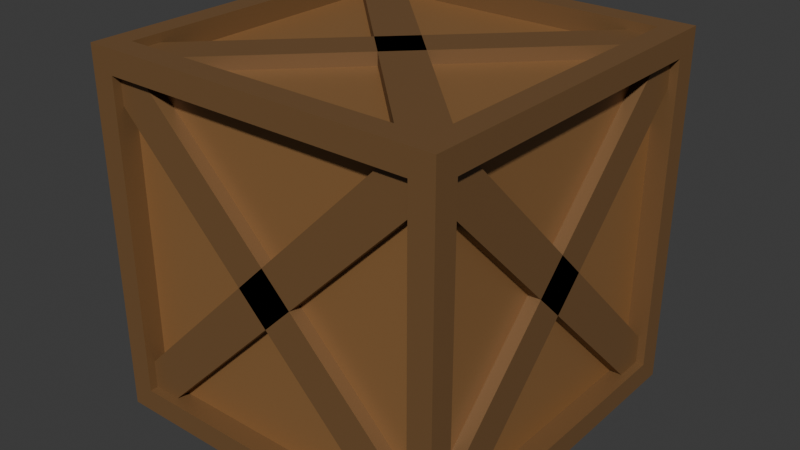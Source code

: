 # Source: woodbox.blend  (saved by Blender 4.4.32; exported with 4.5.12 LTS)
import bpy
from mathutils import Matrix  # noqa: F401  (used for matrix-valued properties, if any)

bpy.ops.wm.read_factory_settings(use_empty=True)
scene = bpy.context.scene
scene.name = 'Scene'

# ---- collections
col_collection = bpy.data.collections.new('Collection'); scene.collection.children.link(col_collection)

# ---- materials (node trees are filled in below, after node groups)
mat_innerwoodmat = bpy.data.materials.new('InnerWoodMat')
mat_woodmat = bpy.data.materials.new('WoodMat')

# ---- material node trees
mat_innerwoodmat.use_nodes = True; mat_innerwoodmat.node_tree.nodes.clear()
_N = mat_innerwoodmat.node_tree.nodes; _L = mat_innerwoodmat.node_tree.links
n0 = _N.new('ShaderNodeBsdfPrincipled'); n0.name = 'Principled BSDF'; n0.location = (10, 300)
n0.inputs[0].default_value = (0.1806, 0.0942, 0.03609, 1.0)
n1 = _N.new('ShaderNodeOutputMaterial'); n1.name = 'Material Output'; n1.location = (300, 300)
_L.new(n0.outputs[0], n1.inputs[0])
n1.is_active_output = True
mat_woodmat.use_nodes = True; mat_woodmat.node_tree.nodes.clear()
_N = mat_woodmat.node_tree.nodes; _L = mat_woodmat.node_tree.links
n0 = _N.new('ShaderNodeBsdfPrincipled'); n0.name = 'Principled BSDF'; n0.location = (10, 300)
n0.inputs[0].default_value = (0.3663, 0.1868, 0.06823, 1.0)
n0.inputs[1].default_value = 0.3264
n0.inputs[2].default_value = 0.4767
n1 = _N.new('ShaderNodeOutputMaterial'); n1.name = 'Material Output'; n1.location = (300, 300)
_L.new(n0.outputs[0], n1.inputs[0])
n1.is_active_output = True

# ---- world
world_world = bpy.data.worlds.new('World'); scene.world = world_world
world_world.use_nodes = True; world_world.node_tree.nodes.clear()
_N = world_world.node_tree.nodes; _L = world_world.node_tree.links
n0 = _N.new('ShaderNodeOutputWorld'); n0.name = 'World Output'; n0.location = (300, 300)
n1 = _N.new('ShaderNodeBackground'); n1.name = 'Background'; n1.location = (10, 300)
n1.inputs[0].default_value = (0.05088, 0.05088, 0.05088, 1.0)
_L.new(n1.outputs[0], n0.inputs[0])
n0.is_active_output = True
world_world.color = (0.05088, 0.05088, 0.05088)
world_world.sun_shadow_jitter_overblur = 0.0

# ---- meshes
me_cube = bpy.data.meshes.new('Cube')
me_cube.from_pydata([(1.0, 1.0, 1.0), (1.0, 1.0, -1.0), (1.0, -1.0, 1.0), (1.0, -1.0, -1.0), (-1.0, 1.0, 1.0), (-1.0, 1.0, -1.0), (-1.0, -1.0, 1.0), (-1.0, -1.0, -1.0), (0.8689, 0.8689, 1.0), (-0.8689, 0.8689, 1.0), (-0.8689, -0.8689, 1.0), (0.8689, -0.8689, 1.0), (0.8689, -1.0, -0.8689), (0.8689, -1.0, 0.8689), (-0.8689, -1.0, 0.8689), (-0.8689, -1.0, -0.8689), (-1.0, -0.8689, -0.8689), (-1.0, -0.8689, 0.8689), (-1.0, 0.8689, 0.8689), (-1.0, 0.8689, -0.8689), (-0.8689, 0.8689, -1.0), (0.8689, 0.8689, -1.0), (0.8689, -0.8689, -1.0), (-0.8689, -0.8689, -1.0), (1.0, 0.8689, -0.8689), (1.0, 0.8689, 0.8689), (1.0, -0.8689, 0.8689), (1.0, -0.8689, -0.8689), (-0.8689, 1.0, -0.8689), (-0.8689, 1.0, 0.8689), (0.8689, 1.0, 0.8689), (0.8689, 1.0, -0.8689), (-0.8689, 0.8689, 1.0), (0.8689, 0.8689, 1.0), (0.8689, -0.8689, 1.0), (-0.8689, -0.8689, 1.0), (0.8689, -1.0, 0.8689), (0.8689, -1.0, -0.8689), (-0.8689, -1.0, -0.8689), (-0.8689, -1.0, 0.8689), (-1.0, -0.8689, -0.8689), (-1.0, -0.8689, 0.8689), (-1.0, 0.8689, -0.8689), (-1.0, 0.8689, 0.8689), (0.8689, 0.8689, -1.0), (-0.8689, 0.8689, -1.0), (-0.8689, -0.8689, -1.0), (0.8689, -0.8689, -1.0), (1.0, 0.8689, 0.8689), (1.0, 0.8689, -0.8689), (1.0, -0.8689, -0.8689), (1.0, -0.8689, 0.8689), (-0.8689, 1.0, 0.8689), (-0.8689, 1.0, -0.8689), (0.8689, 1.0, -0.8689), (0.8689, 1.0, 0.8689), (-0.8689, 0.8689, 0.8852), (0.8689, 0.8689, 0.8852), (0.8689, -0.8689, 0.8852), (-0.8689, -0.8689, 0.8852), (0.8689, -0.8852, 0.8689), (0.8689, -0.8852, -0.8689), (-0.8689, -0.8852, -0.8689), (-0.8689, -0.8852, 0.8689), (-0.8852, -0.8689, -0.8689), (-0.8852, -0.8689, 0.8689), (-0.8852, 0.8689, -0.8689), (-0.8852, 0.8689, 0.8689), (0.8689, 0.8689, -0.8852), (-0.8689, 0.8689, -0.8852), (-0.8689, -0.8689, -0.8852), (0.8689, -0.8689, -0.8852), (0.8852, 0.8689, 0.8689), (0.8852, 0.8689, -0.8689), (0.8852, -0.8689, -0.8689), (0.8852, -0.8689, 0.8689), (-0.8689, 0.8852, 0.8689), (-0.8689, 0.8852, -0.8689), (0.8689, 0.8852, -0.8689), (0.8689, 0.8852, 0.8689), (-0.8829, 0.7224, -0.9545), (0.7224, -0.8829, -0.9545), (-0.8829, 0.7224, 0.9545), (0.7224, -0.8829, 0.9545), (-0.7224, 0.8829, -0.9545), (0.8829, -0.7224, -0.9545), (-0.7224, 0.8829, 0.9545), (0.8829, -0.7224, 0.9545), (-0.8791, 0.8791, 0.9545), (0.8791, -0.8791, 0.9545), (-0.8791, 0.8791, -0.9545), (0.8791, -0.8791, -0.9545), (-0.8829, -0.9545, -0.7224), (0.7224, -0.9545, 0.8829), (-0.8829, 0.9545, -0.7224), (0.7224, 0.9545, 0.8829), (-0.7224, -0.9545, -0.8829), (0.8829, -0.9545, 0.7224), (-0.7224, 0.9545, -0.8829), (0.8829, 0.9545, 0.7224), (-0.8791, 0.9545, -0.8791), (0.8791, 0.9545, 0.8791), (-0.8791, -0.9545, -0.8791), (0.8791, -0.9545, 0.8791), (-0.9545, 0.7224, 0.8829), (-0.9545, -0.8829, -0.7224), (0.9545, 0.7224, 0.8829), (0.9545, -0.8829, -0.7224), (-0.9545, 0.8829, 0.7224), (-0.9545, -0.7224, -0.8829), (0.9545, 0.8829, 0.7224), (0.9545, -0.7224, -0.8829), (0.9545, 0.8791, 0.8791), (0.9545, -0.8791, -0.8791), (-0.9545, 0.8791, 0.8791), (-0.9545, -0.8791, -0.8791), (-0.7224, -0.8829, -0.9545), (0.8829, 0.7224, -0.9545), (-0.7224, -0.8829, 0.9545), (0.8829, 0.7224, 0.9545), (-0.8829, -0.7224, -0.9545), (0.7224, 0.8829, -0.9545), (-0.8829, -0.7224, 0.9545), (0.7224, 0.8829, 0.9545), (-0.8791, -0.8791, 0.9545), (0.8791, 0.8791, 0.9545), (-0.8791, -0.8791, -0.9545), (0.8791, 0.8791, -0.9545), (-0.7224, -0.9545, 0.8829), (0.8829, -0.9545, -0.7224), (-0.7224, 0.9545, 0.8829), (0.8829, 0.9545, -0.7224), (-0.8829, -0.9545, 0.7224), (0.7224, -0.9545, -0.8829), (-0.8829, 0.9545, 0.7224), (0.7224, 0.9545, -0.8829), (-0.8791, 0.9545, 0.8791), (0.8791, 0.9545, -0.8791), (-0.8791, -0.9545, 0.8791), (0.8791, -0.9545, -0.8791), (0.9545, 0.7224, -0.8829), (0.9545, -0.8829, 0.7224), (-0.9545, 0.7224, -0.8829), (-0.9545, -0.8829, 0.7224), (0.9545, 0.8829, -0.7224), (0.9545, -0.7224, 0.8829), (-0.9545, 0.8829, -0.7224), (-0.9545, -0.7224, 0.8829), (-0.9545, 0.8791, -0.8791), (-0.9545, -0.8791, 0.8791), (0.9545, 0.8791, -0.8791), (0.9545, -0.8791, 0.8791)], [], [(15, 12, 37, 38), (16, 17, 41, 40), (11, 8, 33, 34), (12, 13, 36, 37), (8, 9, 32, 33), (30, 31, 54, 55), (0, 4, 9, 8), (4, 6, 10, 9), (6, 2, 11, 10), (2, 0, 8, 11), (3, 2, 13, 12), (2, 6, 14, 13), (6, 7, 15, 14), (7, 3, 12, 15), (7, 6, 17, 16), (6, 4, 18, 17), (4, 5, 19, 18), (5, 7, 16, 19), (5, 1, 21, 20), (1, 3, 22, 21), (3, 7, 23, 22), (7, 5, 20, 23), (1, 0, 25, 24), (0, 2, 26, 25), (2, 3, 27, 26), (3, 1, 24, 27), (5, 4, 29, 28), (4, 0, 30, 29), (0, 1, 31, 30), (1, 5, 28, 31), (50, 49, 73, 74), (32, 35, 59, 56), (42, 40, 64, 66), (49, 48, 72, 73), (34, 33, 57, 58), (55, 54, 78, 79), (20, 21, 44, 45), (9, 10, 35, 32), (19, 16, 40, 42), (24, 25, 48, 49), (13, 14, 39, 36), (23, 20, 45, 46), (28, 29, 52, 53), (10, 11, 34, 35), (17, 18, 43, 41), (27, 24, 49, 50), (14, 15, 38, 39), (21, 22, 47, 44), (31, 28, 53, 54), (18, 19, 42, 43), (25, 26, 51, 48), (22, 23, 46, 47), (29, 30, 55, 52), (26, 27, 50, 51), (41, 43, 67, 65), (35, 34, 58, 59), (48, 51, 75, 72), (43, 42, 66, 67), (37, 36, 60, 61), (51, 50, 74, 75), (45, 44, 68, 69), (38, 37, 61, 62), (53, 52, 76, 77), (46, 45, 69, 70), (36, 39, 63, 60), (54, 53, 77, 78), (44, 47, 71, 68), (39, 38, 62, 63), (52, 55, 79, 76), (33, 32, 56, 57), (47, 46, 70, 71), (40, 41, 65, 64), (80, 81, 83, 82), (88, 89, 87, 86), (86, 87, 85, 84), (90, 91, 81, 80), (88, 86, 84, 90), (89, 83, 81, 91), (87, 89, 91, 85), (82, 88, 90, 80), (84, 85, 91, 90), (82, 83, 89, 88), (92, 93, 95, 94), (100, 101, 99, 98), (98, 99, 97, 96), (102, 103, 93, 92), (100, 98, 96, 102), (101, 95, 93, 103), (99, 101, 103, 97), (94, 100, 102, 92), (96, 97, 103, 102), (94, 95, 101, 100), (104, 105, 107, 106), (112, 113, 111, 110), (110, 111, 109, 108), (114, 115, 105, 104), (112, 110, 108, 114), (113, 107, 105, 115), (111, 113, 115, 109), (106, 112, 114, 104), (108, 109, 115, 114), (106, 107, 113, 112), (116, 117, 119, 118), (124, 125, 123, 122), (122, 123, 121, 120), (126, 127, 117, 116), (124, 122, 120, 126), (125, 119, 117, 127), (123, 125, 127, 121), (118, 124, 126, 116), (120, 121, 127, 126), (118, 119, 125, 124), (128, 129, 131, 130), (136, 137, 135, 134), (134, 135, 133, 132), (138, 139, 129, 128), (136, 134, 132, 138), (137, 131, 129, 139), (135, 137, 139, 133), (130, 136, 138, 128), (132, 133, 139, 138), (130, 131, 137, 136), (140, 141, 143, 142), (148, 149, 147, 146), (146, 147, 145, 144), (150, 151, 141, 140), (148, 146, 144, 150), (149, 143, 141, 151), (147, 149, 151, 145), (142, 148, 150, 140), (144, 145, 151, 150), (142, 143, 149, 148)])
_uv = me_cube.uv_layers.new(name='UVMap')
_uv.uv.foreach_set('vector', [0.3914, 0.9836, 0.3914, 0.7664, 0.3914, 0.7664, 0.3914, 0.9836, 0.3914, 0.01639, 0.6086, 0.01639, 0.6086, 0.01639, 0.3914, 0.01639, 0.6414, 0.7336, 0.6414, 0.5164, 0.6414, 0.5164, 0.6414, 0.7336, 0.3914, 0.7664, 0.6086, 0.7664, 0.6086, 0.7664, 0.3914, 0.7664, 0.6414, 0.5164, 0.8586, 0.5164, 0.8586, 0.5164, 0.6414, 0.5164, 0.6086, 0.4836, 0.3914, 0.4836, 0.3914, 0.4836, 0.6086, 0.4836, 0.625, 0.5, 0.875, 0.5, 0.8586, 0.5164, 0.6414, 0.5164, 0.875, 0.5, 0.875, 0.75, 0.8586, 0.7336, 0.8586, 0.5164, 0.875, 0.75, 0.625, 0.75, 0.6414, 0.7336, 0.8586, 0.7336, 0.625, 0.75, 0.625, 0.5, 0.6414, 0.5164, 0.6414, 0.7336, 0.375, 0.75, 0.625, 0.75, 0.6086, 0.7664, 0.3914, 0.7664, 0.625, 0.75, 0.625, 1.0, 0.6086, 0.9836, 0.6086, 0.7664, 0.625, 1.0, 0.375, 1.0, 0.3914, 0.9836, 0.6086, 0.9836, 0.375, 1.0, 0.375, 0.75, 0.3914, 0.7664, 0.3914, 0.9836, 0.375, 0.0, 0.625, 0.0, 0.6086, 0.01639, 0.3914, 0.01639, 0.625, 0.0, 0.625, 0.25, 0.6086, 0.2336, 0.6086, 0.01639, 0.625, 0.25, 0.375, 0.25, 0.3914, 0.2336, 0.6086, 0.2336, 0.375, 0.25, 0.375, 0.0, 0.3914, 0.01639, 0.3914, 0.2336, 0.125, 0.5, 0.375, 0.5, 0.3586, 0.5164, 0.1414, 0.5164, 0.375, 0.5, 0.375, 0.75, 0.3586, 0.7336, 0.3586, 0.5164, 0.375, 0.75, 0.125, 0.75, 0.1414, 0.7336, 0.3586, 0.7336, 0.125, 0.75, 0.125, 0.5, 0.1414, 0.5164, 0.1414, 0.7336, 0.375, 0.5, 0.625, 0.5, 0.6086, 0.5164, 0.3914, 0.5164, 0.625, 0.5, 0.625, 0.75, 0.6086, 0.7336, 0.6086, 0.5164, 0.625, 0.75, 0.375, 0.75, 0.3914, 0.7336, 0.6086, 0.7336, 0.375, 0.75, 0.375, 0.5, 0.3914, 0.5164, 0.3914, 0.7336, 0.375, 0.25, 0.625, 0.25, 0.6086, 0.2664, 0.3914, 0.2664, 0.625, 0.25, 0.625, 0.5, 0.6086, 0.4836, 0.6086, 0.2664, 0.625, 0.5, 0.375, 0.5, 0.3914, 0.4836, 0.6086, 0.4836, 0.375, 0.5, 0.375, 0.25, 0.3914, 0.2664, 0.3914, 0.4836, 0.3914, 0.7336, 0.3914, 0.5164, 0.3914, 0.5164, 0.3914, 0.7336, 0.8586, 0.5164, 0.8586, 0.7336, 0.8586, 0.7336, 0.8586, 0.5164, 0.3914, 0.2336, 0.3914, 0.01639, 0.3914, 0.01639, 0.3914, 0.2336, 0.3914, 0.5164, 0.6086, 0.5164, 0.6086, 0.5164, 0.3914, 0.5164, 0.6414, 0.7336, 0.6414, 0.5164, 0.6414, 0.5164, 0.6414, 0.7336, 0.6086, 0.4836, 0.3914, 0.4836, 0.3914, 0.4836, 0.6086, 0.4836, 0.1414, 0.5164, 0.3586, 0.5164, 0.3586, 0.5164, 0.1414, 0.5164, 0.8586, 0.5164, 0.8586, 0.7336, 0.8586, 0.7336, 0.8586, 0.5164, 0.3914, 0.2336, 0.3914, 0.01639, 0.3914, 0.01639, 0.3914, 0.2336, 0.3914, 0.5164, 0.6086, 0.5164, 0.6086, 0.5164, 0.3914, 0.5164, 0.6086, 0.7664, 0.6086, 0.9836, 0.6086, 0.9836, 0.6086, 0.7664, 0.1414, 0.7336, 0.1414, 0.5164, 0.1414, 0.5164, 0.1414, 0.7336, 0.3914, 0.2664, 0.6086, 0.2664, 0.6086, 0.2664, 0.3914, 0.2664, 0.8586, 0.7336, 0.6414, 0.7336, 0.6414, 0.7336, 0.8586, 0.7336, 0.6086, 0.01639, 0.6086, 0.2336, 0.6086, 0.2336, 0.6086, 0.01639, 0.3914, 0.7336, 0.3914, 0.5164, 0.3914, 0.5164, 0.3914, 0.7336, 0.6086, 0.9836, 0.3914, 0.9836, 0.3914, 0.9836, 0.6086, 0.9836, 0.3586, 0.5164, 0.3586, 0.7336, 0.3586, 0.7336, 0.3586, 0.5164, 0.3914, 0.4836, 0.3914, 0.2664, 0.3914, 0.2664, 0.3914, 0.4836, 0.6086, 0.2336, 0.3914, 0.2336, 0.3914, 0.2336, 0.6086, 0.2336, 0.6086, 0.5164, 0.6086, 0.7336, 0.6086, 0.7336, 0.6086, 0.5164, 0.3586, 0.7336, 0.1414, 0.7336, 0.1414, 0.7336, 0.3586, 0.7336, 0.6086, 0.2664, 0.6086, 0.4836, 0.6086, 0.4836, 0.6086, 0.2664, 0.6086, 0.7336, 0.3914, 0.7336, 0.3914, 0.7336, 0.6086, 0.7336, 0.6086, 0.01639, 0.6086, 0.2336, 0.6086, 0.2336, 0.6086, 0.01639, 0.8586, 0.7336, 0.6414, 0.7336, 0.6414, 0.7336, 0.8586, 0.7336, 0.6086, 0.5164, 0.6086, 0.7336, 0.6086, 0.7336, 0.6086, 0.5164, 0.6086, 0.2336, 0.3914, 0.2336, 0.3914, 0.2336, 0.6086, 0.2336, 0.3914, 0.7664, 0.6086, 0.7664, 0.6086, 0.7664, 0.3914, 0.7664, 0.6086, 0.7336, 0.3914, 0.7336, 0.3914, 0.7336, 0.6086, 0.7336, 0.1414, 0.5164, 0.3586, 0.5164, 0.3586, 0.5164, 0.1414, 0.5164, 0.3914, 0.9836, 0.3914, 0.7664, 0.3914, 0.7664, 0.3914, 0.9836, 0.3914, 0.2664, 0.6086, 0.2664, 0.6086, 0.2664, 0.3914, 0.2664, 0.1414, 0.7336, 0.1414, 0.5164, 0.1414, 0.5164, 0.1414, 0.7336, 0.6086, 0.7664, 0.6086, 0.9836, 0.6086, 0.9836, 0.6086, 0.7664, 0.3914, 0.4836, 0.3914, 0.2664, 0.3914, 0.2664, 0.3914, 0.4836, 0.3586, 0.5164, 0.3586, 0.7336, 0.3586, 0.7336, 0.3586, 0.5164, 0.6086, 0.9836, 0.3914, 0.9836, 0.3914, 0.9836, 0.6086, 0.9836, 0.6086, 0.2664, 0.6086, 0.4836, 0.6086, 0.4836, 0.6086, 0.2664, 0.6414, 0.5164, 0.8586, 0.5164, 0.8586, 0.5164, 0.6414, 0.5164, 0.3586, 0.7336, 0.1414, 0.7336, 0.1414, 0.7336, 0.3586, 0.7336, 0.3914, 0.01639, 0.6086, 0.01639, 0.6086, 0.01639, 0.3914, 0.01639, 0.375, 0.0, 0.625, 0.0, 0.625, 0.25, 0.375, 0.25, 0.375, 0.375, 0.625, 0.375, 0.625, 0.5, 0.375, 0.5, 0.375, 0.5, 0.625, 0.5, 0.625, 0.75, 0.375, 0.75, 0.375, 0.875, 0.625, 0.875, 0.625, 1.0, 0.375, 1.0, 0.25, 0.5, 0.375, 0.5, 0.375, 0.75, 0.25, 0.75, 0.75, 0.5, 0.875, 0.5, 0.875, 0.75, 0.75, 0.75, 0.625, 0.5, 0.75, 0.5, 0.75, 0.75, 0.625, 0.75, 0.125, 0.5, 0.25, 0.5, 0.25, 0.75, 0.125, 0.75, 0.375, 0.75, 0.625, 0.75, 0.625, 0.875, 0.375, 0.875, 0.375, 0.25, 0.625, 0.25, 0.625, 0.375, 0.375, 0.375, 0.375, 0.0, 0.625, 0.0, 0.625, 0.25, 0.375, 0.25, 0.375, 0.375, 0.625, 0.375, 0.625, 0.5, 0.375, 0.5, 0.375, 0.5, 0.625, 0.5, 0.625, 0.75, 0.375, 0.75, 0.375, 0.875, 0.625, 0.875, 0.625, 1.0, 0.375, 1.0, 0.25, 0.5, 0.375, 0.5, 0.375, 0.75, 0.25, 0.75, 0.75, 0.5, 0.875, 0.5, 0.875, 0.75, 0.75, 0.75, 0.625, 0.5, 0.75, 0.5, 0.75, 0.75, 0.625, 0.75, 0.125, 0.5, 0.25, 0.5, 0.25, 0.75, 0.125, 0.75, 0.375, 0.75, 0.625, 0.75, 0.625, 0.875, 0.375, 0.875, 0.375, 0.25, 0.625, 0.25, 0.625, 0.375, 0.375, 0.375, 0.375, 0.0, 0.625, 0.0, 0.625, 0.25, 0.375, 0.25, 0.375, 0.375, 0.625, 0.375, 0.625, 0.5, 0.375, 0.5, 0.375, 0.5, 0.625, 0.5, 0.625, 0.75, 0.375, 0.75, 0.375, 0.875, 0.625, 0.875, 0.625, 1.0, 0.375, 1.0, 0.25, 0.5, 0.375, 0.5, 0.375, 0.75, 0.25, 0.75, 0.75, 0.5, 0.875, 0.5, 0.875, 0.75, 0.75, 0.75, 0.625, 0.5, 0.75, 0.5, 0.75, 0.75, 0.625, 0.75, 0.125, 0.5, 0.25, 0.5, 0.25, 0.75, 0.125, 0.75, 0.375, 0.75, 0.625, 0.75, 0.625, 0.875, 0.375, 0.875, 0.375, 0.25, 0.625, 0.25, 0.625, 0.375, 0.375, 0.375, 0.375, 0.0, 0.625, 0.0, 0.625, 0.25, 0.375, 0.25, 0.375, 0.375, 0.625, 0.375, 0.625, 0.5, 0.375, 0.5, 0.375, 0.5, 0.625, 0.5, 0.625, 0.75, 0.375, 0.75, 0.375, 0.875, 0.625, 0.875, 0.625, 1.0, 0.375, 1.0, 0.25, 0.5, 0.375, 0.5, 0.375, 0.75, 0.25, 0.75, 0.75, 0.5, 0.875, 0.5, 0.875, 0.75, 0.75, 0.75, 0.625, 0.5, 0.75, 0.5, 0.75, 0.75, 0.625, 0.75, 0.125, 0.5, 0.25, 0.5, 0.25, 0.75, 0.125, 0.75, 0.375, 0.75, 0.625, 0.75, 0.625, 0.875, 0.375, 0.875, 0.375, 0.25, 0.625, 0.25, 0.625, 0.375, 0.375, 0.375, 0.375, 0.0, 0.625, 0.0, 0.625, 0.25, 0.375, 0.25, 0.375, 0.375, 0.625, 0.375, 0.625, 0.5, 0.375, 0.5, 0.375, 0.5, 0.625, 0.5, 0.625, 0.75, 0.375, 0.75, 0.375, 0.875, 0.625, 0.875, 0.625, 1.0, 0.375, 1.0, 0.25, 0.5, 0.375, 0.5, 0.375, 0.75, 0.25, 0.75, 0.75, 0.5, 0.875, 0.5, 0.875, 0.75, 0.75, 0.75, 0.625, 0.5, 0.75, 0.5, 0.75, 0.75, 0.625, 0.75, 0.125, 0.5, 0.25, 0.5, 0.25, 0.75, 0.125, 0.75, 0.375, 0.75, 0.625, 0.75, 0.625, 0.875, 0.375, 0.875, 0.375, 0.25, 0.625, 0.25, 0.625, 0.375, 0.375, 0.375, 0.375, 0.0, 0.625, 0.0, 0.625, 0.25, 0.375, 0.25, 0.375, 0.375, 0.625, 0.375, 0.625, 0.5, 0.375, 0.5, 0.375, 0.5, 0.625, 0.5, 0.625, 0.75, 0.375, 0.75, 0.375, 0.875, 0.625, 0.875, 0.625, 1.0, 0.375, 1.0, 0.25, 0.5, 0.375, 0.5, 0.375, 0.75, 0.25, 0.75, 0.75, 0.5, 0.875, 0.5, 0.875, 0.75, 0.75, 0.75, 0.625, 0.5, 0.75, 0.5, 0.75, 0.75, 0.625, 0.75, 0.125, 0.5, 0.25, 0.5, 0.25, 0.75, 0.125, 0.75, 0.375, 0.75, 0.625, 0.75, 0.625, 0.875, 0.375, 0.875, 0.375, 0.25, 0.625, 0.25, 0.625, 0.375, 0.375, 0.375])
me_cube.materials.append(mat_innerwoodmat)
me_cube.use_mirror_vertex_groups = False
me_cube.update()
me_cube_010 = bpy.data.meshes.new('Cube.010')
me_cube_010.from_pydata([(-0.8689, 0.8689, 0.8852), (0.8689, 0.8689, 0.8852), (0.8689, -0.8689, 0.8852), (-0.8689, -0.8689, 0.8852), (0.8689, -0.8852, 0.8689), (0.8689, -0.8852, -0.8689), (-0.8689, -0.8852, -0.8689), (-0.8689, -0.8852, 0.8689), (-0.8852, -0.8689, -0.8689), (-0.8852, -0.8689, 0.8689), (-0.8852, 0.8689, -0.8689), (-0.8852, 0.8689, 0.8689), (0.8689, 0.8689, -0.8852), (-0.8689, 0.8689, -0.8852), (-0.8689, -0.8689, -0.8852), (0.8689, -0.8689, -0.8852), (0.8852, 0.8689, 0.8689), (0.8852, 0.8689, -0.8689), (0.8852, -0.8689, -0.8689), (0.8852, -0.8689, 0.8689), (-0.8689, 0.8852, 0.8689), (-0.8689, 0.8852, -0.8689), (0.8689, 0.8852, -0.8689), (0.8689, 0.8852, 0.8689)], [], [(1, 0, 3, 2), (5, 4, 7, 6), (8, 9, 11, 10), (13, 12, 15, 14), (17, 16, 19, 18), (21, 20, 23, 22)])
_uv = me_cube_010.uv_layers.new(name='UVMap')
_uv.uv.foreach_set('vector', [0.6414, 0.5164, 0.8586, 0.5164, 0.8586, 0.7336, 0.6414, 0.7336, 0.3914, 0.7664, 0.6086, 0.7664, 0.6086, 0.9836, 0.3914, 0.9836, 0.3914, 0.01639, 0.6086, 0.01639, 0.6086, 0.2336, 0.3914, 0.2336, 0.1414, 0.5164, 0.3586, 0.5164, 0.3586, 0.7336, 0.1414, 0.7336, 0.3914, 0.5164, 0.6086, 0.5164, 0.6086, 0.7336, 0.3914, 0.7336, 0.3914, 0.2664, 0.6086, 0.2664, 0.6086, 0.4836, 0.3914, 0.4836])
me_cube_010.materials.append(mat_woodmat)
me_cube_010.use_mirror_vertex_groups = False
me_cube_010.update()

# ---- objects
ob_cube = bpy.data.objects.new('Cube', me_cube)
ob_cube_001 = bpy.data.objects.new('Cube.001', me_cube_010)

# ---- transforms, parenting, visibility, modifiers, constraints
ob_cube.location = (0.0, 0.0, 0.0)
ob_cube.lock_rotations_4d = False
ob_cube.empty_display_type = 'ARROWS'
ob_cube.lineart.crease_threshold = 0.0
ob_cube_001.location = (0.0, 0.0, 0.0)
ob_cube_001.lock_rotations_4d = False
ob_cube_001.empty_display_type = 'ARROWS'
ob_cube_001.lineart.crease_threshold = 0.0

# ---- collection membership
col_collection.objects.link(ob_cube)
col_collection.objects.link(ob_cube_001)

# ---- scene / render settings (as saved in the file)
scene.frame_start = 1; scene.frame_end = 250; scene.frame_set(1)
scene.render.engine = 'BLENDER_EEVEE_NEXT'
bpy.context.view_layer.update()

# ---- added for rendering (the .blend has no active camera and no usable light): camera, sun
cam_auto = bpy.data.cameras.new('AutoCamera')
cam_auto.lens = 50.0
cam_auto.sensor_width = 36.0
cam_auto.clip_end = 1000.0
ob_auto_camera = bpy.data.objects.new('AutoCamera', cam_auto)
scene.collection.objects.link(ob_auto_camera)
ob_auto_camera.location = (3.20507, -3.84609, 2.56406)
ob_auto_camera.rotation_euler = (1.09748, -7.21219e-08, 0.694738)
scene.camera = ob_auto_camera
light_auto_sun = bpy.data.lights.new('AutoSun', 'SUN')
light_auto_sun.energy = 3.0
light_auto_sun.angle = 0.0523599
ob_auto_sun = bpy.data.objects.new('AutoSun', light_auto_sun)
scene.collection.objects.link(ob_auto_sun)
ob_auto_sun.rotation_euler = (0.872665, 0.174533, 0.523599)
bpy.context.view_layer.update()

